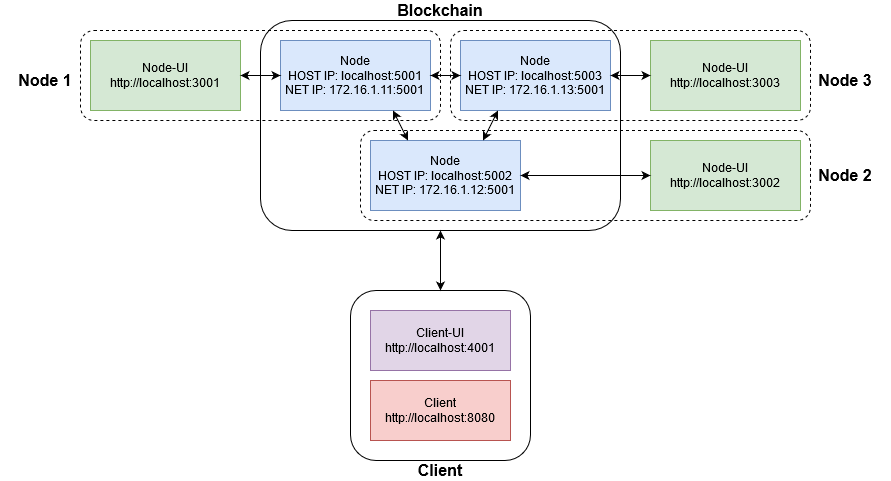

The diagram above was exported from draw.io. Its source (the exported page's mxGraphModel, read from the mxfile embedded in the PNG):
<mxGraphModel dx="1865" dy="575" grid="1" gridSize="10" guides="1" tooltips="1" connect="1" arrows="1" fold="1" page="1" pageScale="1" pageWidth="827" pageHeight="1169" math="0" shadow="0">
  <root>
    <mxCell id="0" />
    <mxCell id="1" parent="0" />
    <mxCell id="jhGyE_E7cAIu4rA4OMy4-23" value="" style="rounded=1;whiteSpace=wrap;html=1;fillColor=none;" parent="1" vertex="1">
      <mxGeometry x="290" y="370" width="180" height="170" as="geometry" />
    </mxCell>
    <mxCell id="jhGyE_E7cAIu4rA4OMy4-36" value="" style="rounded=1;whiteSpace=wrap;html=1;fillColor=none;dashed=1;" parent="1" vertex="1">
      <mxGeometry x="300" y="210" width="450" height="90" as="geometry" />
    </mxCell>
    <mxCell id="jhGyE_E7cAIu4rA4OMy4-35" value="" style="rounded=1;whiteSpace=wrap;html=1;fillColor=none;dashed=1;" parent="1" vertex="1">
      <mxGeometry x="390" y="110" width="360" height="90" as="geometry" />
    </mxCell>
    <mxCell id="jhGyE_E7cAIu4rA4OMy4-25" value="" style="rounded=1;whiteSpace=wrap;html=1;fillColor=none;" parent="1" vertex="1">
      <mxGeometry x="200" y="100" width="360" height="210" as="geometry" />
    </mxCell>
    <mxCell id="jhGyE_E7cAIu4rA4OMy4-34" value="" style="rounded=1;whiteSpace=wrap;html=1;fillColor=none;dashed=1;" parent="1" vertex="1">
      <mxGeometry x="20" y="110" width="360" height="90" as="geometry" />
    </mxCell>
    <mxCell id="jhGyE_E7cAIu4rA4OMy4-3" value="&lt;div&gt;Node&lt;/div&gt;&lt;div&gt;HOST IP: localhost:5003&lt;/div&gt;&lt;div&gt;NET IP: 172.16.1.13:5001&lt;br&gt;&lt;/div&gt;" style="rounded=0;whiteSpace=wrap;html=1;fillColor=#dae8fc;strokeColor=#6c8ebf;" parent="1" vertex="1">
      <mxGeometry x="400" y="120" width="150" height="70" as="geometry" />
    </mxCell>
    <mxCell id="jhGyE_E7cAIu4rA4OMy4-4" value="&lt;div&gt;Node-UI&lt;/div&gt;&lt;div&gt;http://localhost:3003&lt;br&gt;&lt;/div&gt;" style="rounded=0;whiteSpace=wrap;html=1;fillColor=#d5e8d4;strokeColor=#82b366;" parent="1" vertex="1">
      <mxGeometry x="590" y="120" width="150" height="70" as="geometry" />
    </mxCell>
    <mxCell id="jhGyE_E7cAIu4rA4OMy4-8" value="&lt;div&gt;Node&lt;/div&gt;&lt;div&gt;HOST IP: localhost:5001&lt;/div&gt;&lt;div&gt;NET IP: 172.16.1.11:5001&lt;br&gt;&lt;/div&gt;" style="rounded=0;whiteSpace=wrap;html=1;fillColor=#dae8fc;strokeColor=#6c8ebf;" parent="1" vertex="1">
      <mxGeometry x="220" y="120" width="150" height="70" as="geometry" />
    </mxCell>
    <mxCell id="jhGyE_E7cAIu4rA4OMy4-9" value="&lt;div&gt;Node-UI&lt;/div&gt;&lt;div&gt;http://localhost:3001&lt;br&gt;&lt;/div&gt;" style="rounded=0;whiteSpace=wrap;html=1;fillColor=#d5e8d4;strokeColor=#82b366;" parent="1" vertex="1">
      <mxGeometry x="30" y="120" width="150" height="70" as="geometry" />
    </mxCell>
    <mxCell id="jhGyE_E7cAIu4rA4OMy4-14" value="&lt;div&gt;Node&lt;/div&gt;&lt;div&gt;HOST IP: localhost:5002&lt;/div&gt;&lt;div&gt;NET IP: 172.16.1.12:5001&lt;br&gt;&lt;/div&gt;" style="rounded=0;whiteSpace=wrap;html=1;fillColor=#dae8fc;strokeColor=#6c8ebf;" parent="1" vertex="1">
      <mxGeometry x="310" y="220" width="150" height="70" as="geometry" />
    </mxCell>
    <mxCell id="jhGyE_E7cAIu4rA4OMy4-17" value="&lt;div&gt;Client-UI&lt;/div&gt;&lt;div&gt;http://localhost:4001&lt;/div&gt;" style="rounded=0;whiteSpace=wrap;html=1;fillColor=#e1d5e7;strokeColor=#9673a6;" parent="1" vertex="1">
      <mxGeometry x="310" y="390" width="140" height="60" as="geometry" />
    </mxCell>
    <mxCell id="jhGyE_E7cAIu4rA4OMy4-19" value="&lt;div&gt;Client&lt;br&gt;&lt;/div&gt;&lt;div&gt;http://localhost:8080&lt;/div&gt;" style="rounded=0;whiteSpace=wrap;html=1;fillColor=#f8cecc;strokeColor=#b85450;" parent="1" vertex="1">
      <mxGeometry x="310" y="460" width="140" height="60" as="geometry" />
    </mxCell>
    <mxCell id="jhGyE_E7cAIu4rA4OMy4-20" value="" style="endArrow=classic;startArrow=classic;html=1;entryX=0.5;entryY=1;entryDx=0;entryDy=0;exitX=0.5;exitY=0;exitDx=0;exitDy=0;" parent="1" source="jhGyE_E7cAIu4rA4OMy4-23" target="jhGyE_E7cAIu4rA4OMy4-25" edge="1">
      <mxGeometry width="50" height="50" relative="1" as="geometry">
        <mxPoint x="310" y="410" as="sourcePoint" />
        <mxPoint x="360" y="360" as="targetPoint" />
      </mxGeometry>
    </mxCell>
    <mxCell id="jhGyE_E7cAIu4rA4OMy4-24" value="&lt;div style=&quot;font-size: 16px&quot;&gt;&lt;b&gt;&lt;font style=&quot;font-size: 16px&quot;&gt;Client&lt;/font&gt;&lt;/b&gt;&lt;/div&gt;" style="text;html=1;strokeColor=none;fillColor=none;align=center;verticalAlign=middle;whiteSpace=wrap;rounded=0;" parent="1" vertex="1">
      <mxGeometry x="360" y="540" width="40" height="20" as="geometry" />
    </mxCell>
    <mxCell id="jhGyE_E7cAIu4rA4OMy4-26" value="&lt;b&gt;&lt;font style=&quot;font-size: 16px&quot;&gt;Blockchain&lt;/font&gt;&lt;/b&gt;" style="text;html=1;strokeColor=none;fillColor=none;align=center;verticalAlign=middle;whiteSpace=wrap;rounded=0;" parent="1" vertex="1">
      <mxGeometry x="360" y="80" width="40" height="20" as="geometry" />
    </mxCell>
    <mxCell id="jhGyE_E7cAIu4rA4OMy4-27" value="&lt;div&gt;Node-UI&lt;/div&gt;&lt;div&gt;http://localhost:3002&lt;br&gt;&lt;/div&gt;" style="rounded=0;whiteSpace=wrap;html=1;fillColor=#d5e8d4;strokeColor=#82b366;" parent="1" vertex="1">
      <mxGeometry x="590" y="220" width="150" height="70" as="geometry" />
    </mxCell>
    <mxCell id="jhGyE_E7cAIu4rA4OMy4-28" value="" style="endArrow=classic;startArrow=classic;html=1;entryX=0;entryY=0.5;entryDx=0;entryDy=0;exitX=1;exitY=0.5;exitDx=0;exitDy=0;" parent="1" source="jhGyE_E7cAIu4rA4OMy4-9" target="jhGyE_E7cAIu4rA4OMy4-8" edge="1">
      <mxGeometry width="50" height="50" relative="1" as="geometry">
        <mxPoint x="80" y="340" as="sourcePoint" />
        <mxPoint x="210" y="160" as="targetPoint" />
      </mxGeometry>
    </mxCell>
    <mxCell id="jhGyE_E7cAIu4rA4OMy4-29" value="" style="endArrow=classic;startArrow=classic;html=1;entryX=1;entryY=0.5;entryDx=0;entryDy=0;" parent="1" source="jhGyE_E7cAIu4rA4OMy4-4" target="jhGyE_E7cAIu4rA4OMy4-3" edge="1">
      <mxGeometry width="50" height="50" relative="1" as="geometry">
        <mxPoint x="450" y="370" as="sourcePoint" />
        <mxPoint x="500" y="320" as="targetPoint" />
      </mxGeometry>
    </mxCell>
    <mxCell id="jhGyE_E7cAIu4rA4OMy4-30" value="" style="endArrow=classic;startArrow=classic;html=1;entryX=0;entryY=0.5;entryDx=0;entryDy=0;exitX=1;exitY=0.5;exitDx=0;exitDy=0;" parent="1" source="jhGyE_E7cAIu4rA4OMy4-14" target="jhGyE_E7cAIu4rA4OMy4-27" edge="1">
      <mxGeometry width="50" height="50" relative="1" as="geometry">
        <mxPoint x="500" y="330" as="sourcePoint" />
        <mxPoint x="550" y="280" as="targetPoint" />
      </mxGeometry>
    </mxCell>
    <mxCell id="jhGyE_E7cAIu4rA4OMy4-31" value="" style="endArrow=classic;startArrow=classic;html=1;entryX=0.75;entryY=1;entryDx=0;entryDy=0;exitX=0.25;exitY=0;exitDx=0;exitDy=0;" parent="1" source="jhGyE_E7cAIu4rA4OMy4-14" target="jhGyE_E7cAIu4rA4OMy4-8" edge="1">
      <mxGeometry width="50" height="50" relative="1" as="geometry">
        <mxPoint x="220" y="320" as="sourcePoint" />
        <mxPoint x="270" y="270" as="targetPoint" />
      </mxGeometry>
    </mxCell>
    <mxCell id="jhGyE_E7cAIu4rA4OMy4-32" value="" style="endArrow=classic;startArrow=classic;html=1;entryX=0.25;entryY=1;entryDx=0;entryDy=0;exitX=0.75;exitY=0;exitDx=0;exitDy=0;" parent="1" source="jhGyE_E7cAIu4rA4OMy4-14" target="jhGyE_E7cAIu4rA4OMy4-3" edge="1">
      <mxGeometry width="50" height="50" relative="1" as="geometry">
        <mxPoint x="355" y="240" as="sourcePoint" />
        <mxPoint x="335" y="200" as="targetPoint" />
      </mxGeometry>
    </mxCell>
    <mxCell id="jhGyE_E7cAIu4rA4OMy4-33" value="" style="endArrow=classic;startArrow=classic;html=1;entryX=0;entryY=0.5;entryDx=0;entryDy=0;" parent="1" source="jhGyE_E7cAIu4rA4OMy4-8" target="jhGyE_E7cAIu4rA4OMy4-3" edge="1">
      <mxGeometry width="50" height="50" relative="1" as="geometry">
        <mxPoint x="425" y="240" as="sourcePoint" />
        <mxPoint x="445" y="200" as="targetPoint" />
      </mxGeometry>
    </mxCell>
    <mxCell id="jhGyE_E7cAIu4rA4OMy4-39" value="&lt;b&gt;&lt;font style=&quot;font-size: 16px&quot;&gt;Node 1&lt;br&gt;&lt;/font&gt;&lt;/b&gt;" style="text;html=1;strokeColor=none;fillColor=none;align=center;verticalAlign=middle;whiteSpace=wrap;rounded=0;" parent="1" vertex="1">
      <mxGeometry x="-60" y="150" width="90" height="20" as="geometry" />
    </mxCell>
    <mxCell id="jhGyE_E7cAIu4rA4OMy4-40" value="&lt;b&gt;&lt;font style=&quot;font-size: 16px&quot;&gt;Node 3&lt;br&gt;&lt;/font&gt;&lt;/b&gt;" style="text;html=1;strokeColor=none;fillColor=none;align=center;verticalAlign=middle;whiteSpace=wrap;rounded=0;" parent="1" vertex="1">
      <mxGeometry x="740" y="150" width="90" height="20" as="geometry" />
    </mxCell>
    <mxCell id="jhGyE_E7cAIu4rA4OMy4-41" value="&lt;b&gt;&lt;font style=&quot;font-size: 16px&quot;&gt;Node 2&lt;br&gt;&lt;/font&gt;&lt;/b&gt;" style="text;html=1;strokeColor=none;fillColor=none;align=center;verticalAlign=middle;whiteSpace=wrap;rounded=0;" parent="1" vertex="1">
      <mxGeometry x="740" y="245" width="90" height="20" as="geometry" />
    </mxCell>
  </root>
</mxGraphModel>